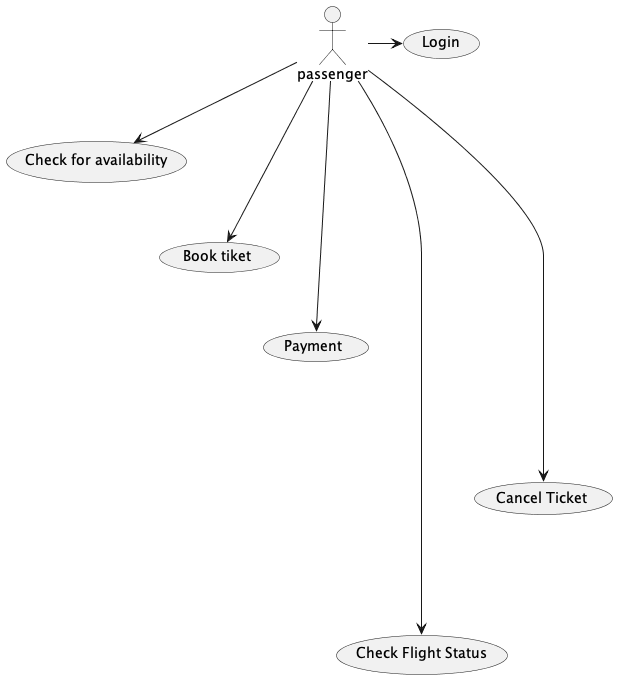

The diagram above was rendered by PlantUML. Its source (embedded in the PNG):
@startuml

actor passenger

usecase Login
usecase "Check for availability" as CFA
usecase "Book tiket" as BT
usecase Payment
usecase "Check Flight Status" as CFS
usecase "Cancel Ticket" as CT

passenger -> Login
passenger --> CFA
passenger ---> BT
passenger ----> Payment
passenger ------> CT
passenger --------> CFS

@enduml